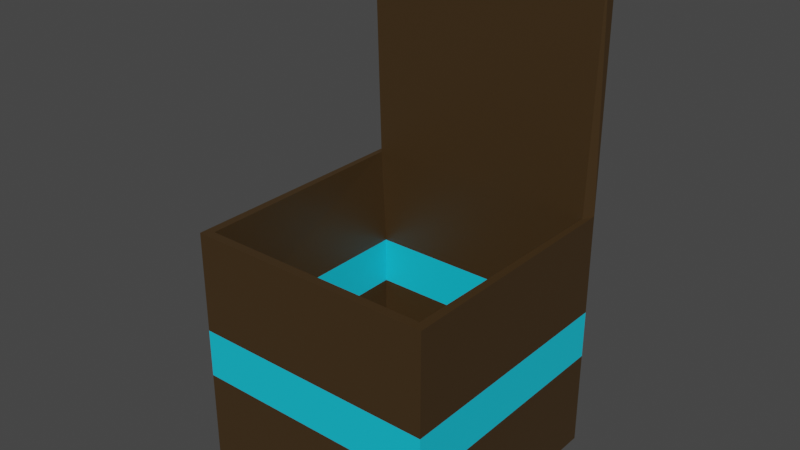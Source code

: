 # Source: caja.blend  (saved by Blender 3.4.6; exported with 4.5.12 LTS)
import bpy
from mathutils import Matrix  # noqa: F401  (used for matrix-valued properties, if any)

bpy.ops.wm.read_factory_settings(use_empty=True)
scene = bpy.context.scene
scene.name = 'Scene'

# ---- collections
col_collection = bpy.data.collections.new('Collection'); scene.collection.children.link(col_collection)

# ---- materials (node trees are filled in below, after node groups)
mat_cafe = bpy.data.materials.new('Cafe')
mat_cafe.alpha_threshold = 0.0
mat_cafe.use_transparent_shadow = False
mat_cafe.roughness = 0.5
mat_cafe.line_color = (0.0, 0.0, 0.0, 1.0)
mat_azul = bpy.data.materials.new('Azul')
mat_azul.use_transparent_shadow = False

# ---- material node trees
mat_cafe.use_nodes = True; mat_cafe.node_tree.nodes.clear()
_N = mat_cafe.node_tree.nodes; _L = mat_cafe.node_tree.links
n0 = _N.new('ShaderNodeOutputMaterial'); n0.name = 'Material Output'; n0.location = (300, 300)
n1 = _N.new('ShaderNodeBsdfPrincipled'); n1.name = 'Principled BSDF'; n1.location = (10, 300)
n1.distribution = 'GGX'
n1.subsurface_method = 'RANDOM_WALK_SKIN'
n1.inputs[0].default_value = (0.0514, 0.02843, 0.008953, 1.0)
n1.inputs[3].default_value = 1.45
n1.inputs[27].default_value = (0.0, 0.0, 0.0, 1.0)
n1.inputs[28].default_value = 1.0
_L.new(n1.outputs[0], n0.inputs[0])
n0.is_active_output = True
mat_azul.use_nodes = True; mat_azul.node_tree.nodes.clear()
_N = mat_azul.node_tree.nodes; _L = mat_azul.node_tree.links
n0 = _N.new('ShaderNodeBsdfPrincipled'); n0.name = 'BSDF Principista'; n0.location = (10, 300)
n0.distribution = 'GGX'
n0.subsurface_method = 'RANDOM_WALK_SKIN'
n0.inputs[0].default_value = (0.005837, 0.5874, 0.8, 1.0)
n0.inputs[3].default_value = 1.45
n0.inputs[27].default_value = (0.0, 0.0, 0.0, 1.0)
n0.inputs[28].default_value = 1.0
n1 = _N.new('ShaderNodeOutputMaterial'); n1.name = 'Material'; n1.location = (300, 300)
_L.new(n0.outputs[0], n1.inputs[0])
n1.is_active_output = True

# ---- world
world_world = bpy.data.worlds.new('World'); scene.world = world_world
world_world.use_nodes = True; world_world.node_tree.nodes.clear()
_N = world_world.node_tree.nodes; _L = world_world.node_tree.links
n0 = _N.new('ShaderNodeOutputWorld'); n0.name = 'World Output'; n0.location = (300, 300)
n1 = _N.new('ShaderNodeBackground'); n1.name = 'Background'; n1.location = (10, 300)
n1.inputs[0].default_value = (0.05088, 0.05088, 0.05088, 1.0)
_L.new(n1.outputs[0], n0.inputs[0])
n0.is_active_output = True
world_world.color = (0.05088, 0.05088, 0.05088)
world_world.use_sun_shadow = False
world_world.sun_shadow_jitter_overblur = 0.0

# ---- meshes
me_cube = bpy.data.meshes.new('Cube')
me_cube.from_pydata([(1.0, 1.0, 1.0), (1.0, 1.0, -1.0), (1.0, -1.0, 1.0), (1.0, -1.0, -1.0), (-1.0, 1.0, 1.0), (-1.0, 1.0, -1.0), (-1.0, -1.0, 1.0), (-1.0, -1.0, -1.0), (1.0, 1.0, 2.992), (-1.0, 1.0, 2.992), (1.0, 1.0, -0.2086), (-1.0, -1.0, -0.2086), (1.0, -1.0, -0.2086), (-1.0, 1.0, -0.2086), (-1.0, -1.0, 0.1858), (1.0, 1.0, 0.1858), (1.0, -1.0, 0.1858), (-1.0, 1.0, 0.1858)], [], [(0, 4, 9, 8), (16, 2, 6, 14), (14, 6, 4, 17), (5, 1, 3, 7), (15, 0, 2, 16), (17, 4, 0, 15), (5, 13, 10, 1), (1, 10, 12, 3), (7, 11, 13, 5), (3, 12, 11, 7), (13, 17, 15, 10), (10, 15, 16, 12), (11, 14, 17, 13), (12, 16, 14, 11)])
me_cube.polygons.foreach_set('material_index', [0, 0, 0, 0, 0, 0, 0, 0, 0, 0, 1, 1, 1, 1])
_uv = me_cube.uv_layers.new(name='UVMap')
_uv.uv.foreach_set('vector', [0.625, 0.5, 0.625, 0.25, 0.625, 0.25, 0.625, 0.5, 0.5232, 0.75, 0.625, 0.75, 0.625, 1.0, 0.5232, 1.0, 0.5232, 0.0, 0.625, 0.0, 0.625, 0.25, 0.5232, 0.25, 0.125, 0.5, 0.375, 0.5, 0.375, 0.75, 0.125, 0.75, 0.5232, 0.5, 0.625, 0.5, 0.625, 0.75, 0.5232, 0.75, 0.5232, 0.25, 0.625, 0.25, 0.625, 0.5, 0.5232, 0.5, 0.375, 0.25, 0.4739, 0.25, 0.4739, 0.5, 0.375, 0.5, 0.375, 0.5, 0.4739, 0.5, 0.4739, 0.75, 0.375, 0.75, 0.375, 0.0, 0.4739, 0.0, 0.4739, 0.25, 0.375, 0.25, 0.375, 0.75, 0.4739, 0.75, 0.4739, 1.0, 0.375, 1.0, 0.4739, 0.25, 0.5232, 0.25, 0.5232, 0.5, 0.4739, 0.5, 0.4739, 0.5, 0.5232, 0.5, 0.5232, 0.75, 0.4739, 0.75, 0.4739, 0.0, 0.5232, 0.0, 0.5232, 0.25, 0.4739, 0.25, 0.4739, 0.75, 0.5232, 0.75, 0.5232, 1.0, 0.4739, 1.0])
me_cube.materials.append(mat_cafe)
me_cube.materials.append(mat_azul)
me_cube.use_mirror_vertex_groups = False
me_cube.update()

# ---- objects
ob_caja = bpy.data.objects.new('Caja', me_cube)

# ---- transforms, parenting, visibility, modifiers, constraints
ob_caja.location = (0.0, 0.0, 0.0)
ob_caja.lock_rotations_4d = False
ob_caja.empty_display_type = 'ARROWS'
ob_caja.lineart.crease_threshold = 0.0
_m = ob_caja.modifiers.new('Solidificar', 'SOLIDIFY')
_m.thickness = 0.1

# ---- collection membership
col_collection.objects.link(ob_caja)

# ---- scene / render settings (as saved in the file)
scene.frame_start = 1; scene.frame_end = 250; scene.frame_set(1)
scene.render.engine = 'BLENDER_EEVEE_NEXT'
scene.cycles.sampling_pattern = 'TABULATED_SOBOL'
scene.cycles.use_light_tree = False
scene.view_settings.view_transform = 'Filmic'
bpy.context.view_layer.update()

# ---- added for rendering (the .blend has no active camera and no usable light): camera, sun
cam_auto = bpy.data.cameras.new('AutoCamera')
cam_auto.lens = 50.0
cam_auto.sensor_width = 36.0
cam_auto.clip_end = 1000.0
ob_auto_camera = bpy.data.objects.new('AutoCamera', cam_auto)
scene.collection.objects.link(ob_auto_camera)
ob_auto_camera.location = (4.52689, -5.43226, 4.61769)
ob_auto_camera.rotation_euler = (1.09748, -7.21219e-08, 0.694738)
scene.camera = ob_auto_camera
light_auto_sun = bpy.data.lights.new('AutoSun', 'SUN')
light_auto_sun.energy = 3.0
light_auto_sun.angle = 0.0523599
ob_auto_sun = bpy.data.objects.new('AutoSun', light_auto_sun)
scene.collection.objects.link(ob_auto_sun)
ob_auto_sun.rotation_euler = (0.872665, 0.174533, 0.523599)
bpy.context.view_layer.update()
